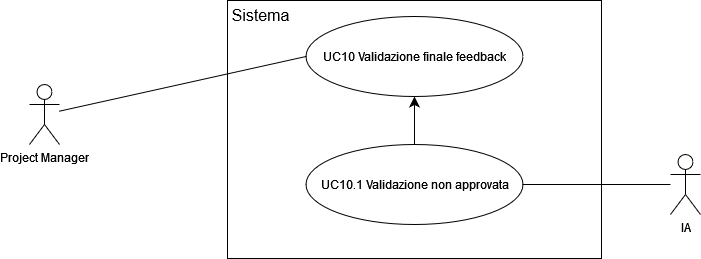

The diagram above was exported from draw.io. Its source (the exported page's mxGraphModel, read from the mxfile embedded in the PNG):
<mxGraphModel dx="1112" dy="1203" grid="0" gridSize="10" guides="1" tooltips="1" connect="1" arrows="1" fold="1" page="0" pageScale="1" pageWidth="827" pageHeight="1169" math="0" shadow="0">
  <root>
    <mxCell id="0" />
    <mxCell id="1" parent="0" />
    <mxCell id="JdevfWh6KZHUkYCuHJOj-1" value="" style="rounded=0;whiteSpace=wrap;html=1;" parent="1" vertex="1">
      <mxGeometry x="166" y="-6" width="374" height="258" as="geometry" />
    </mxCell>
    <mxCell id="JdevfWh6KZHUkYCuHJOj-2" value="UC10 Validazione finale feedback" style="ellipse;whiteSpace=wrap;html=1;" parent="1" vertex="1">
      <mxGeometry x="244.5" y="10" width="217" height="80" as="geometry" />
    </mxCell>
    <mxCell id="JdevfWh6KZHUkYCuHJOj-4" value="" style="edgeStyle=none;curved=1;rounded=0;orthogonalLoop=1;jettySize=auto;html=1;fontSize=12;startSize=8;endSize=8;" parent="1" source="JdevfWh6KZHUkYCuHJOj-3" target="JdevfWh6KZHUkYCuHJOj-2" edge="1">
      <mxGeometry relative="1" as="geometry" />
    </mxCell>
    <mxCell id="JdevfWh6KZHUkYCuHJOj-3" value="UC10.1 Validazione non approvata" style="ellipse;whiteSpace=wrap;html=1;" parent="1" vertex="1">
      <mxGeometry x="244.5" y="138" width="217" height="80" as="geometry" />
    </mxCell>
    <mxCell id="JdevfWh6KZHUkYCuHJOj-5" value="Sistema" style="text;html=1;align=center;verticalAlign=middle;whiteSpace=wrap;rounded=0;fontSize=16;" parent="1" vertex="1">
      <mxGeometry x="167" y="-6" width="65" height="30" as="geometry" />
    </mxCell>
    <mxCell id="JdevfWh6KZHUkYCuHJOj-6" value="Project Manager" style="shape=umlActor;verticalLabelPosition=bottom;verticalAlign=top;html=1;outlineConnect=0;" parent="1" vertex="1">
      <mxGeometry x="-32" y="78" width="30" height="60" as="geometry" />
    </mxCell>
    <mxCell id="JdevfWh6KZHUkYCuHJOj-7" value="" style="endArrow=none;html=1;rounded=0;fontSize=12;startSize=8;endSize=8;curved=1;entryX=0;entryY=0.5;entryDx=0;entryDy=0;" parent="1" source="JdevfWh6KZHUkYCuHJOj-6" target="JdevfWh6KZHUkYCuHJOj-2" edge="1">
      <mxGeometry width="50" height="50" relative="1" as="geometry">
        <mxPoint x="196" y="225" as="sourcePoint" />
        <mxPoint x="246" y="175" as="targetPoint" />
      </mxGeometry>
    </mxCell>
    <mxCell id="JdevfWh6KZHUkYCuHJOj-8" value="IA" style="shape=umlActor;verticalLabelPosition=bottom;verticalAlign=top;html=1;outlineConnect=0;" parent="1" vertex="1">
      <mxGeometry x="609" y="148" width="30" height="60" as="geometry" />
    </mxCell>
    <mxCell id="JdevfWh6KZHUkYCuHJOj-9" value="" style="endArrow=none;html=1;rounded=0;fontSize=12;startSize=8;endSize=8;curved=1;exitX=1;exitY=0.5;exitDx=0;exitDy=0;" parent="1" source="JdevfWh6KZHUkYCuHJOj-3" target="JdevfWh6KZHUkYCuHJOj-8" edge="1">
      <mxGeometry width="50" height="50" relative="1" as="geometry">
        <mxPoint x="602" y="225" as="sourcePoint" />
        <mxPoint x="652" y="175" as="targetPoint" />
      </mxGeometry>
    </mxCell>
  </root>
</mxGraphModel>